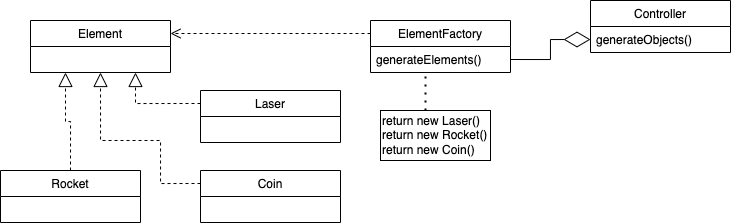

The diagram above was exported from draw.io. Its source (the exported page's mxGraphModel, read from the mxfile embedded in the PNG):
<mxGraphModel dx="915" dy="636" grid="1" gridSize="10" guides="1" tooltips="1" connect="1" arrows="1" fold="1" page="1" pageScale="1" pageWidth="1169" pageHeight="827" math="0" shadow="0">
  <root>
    <mxCell id="0" />
    <mxCell id="1" parent="0" />
    <mxCell id="C7T1D7Kil7IhYZzPFEqg-1" value="ElementFactory" style="swimlane;fontStyle=0;childLayout=stackLayout;horizontal=1;startSize=26;fillColor=none;horizontalStack=0;resizeParent=1;resizeParentMax=0;resizeLast=0;collapsible=1;marginBottom=0;" vertex="1" parent="1">
      <mxGeometry x="390" y="310" width="140" height="52" as="geometry" />
    </mxCell>
    <mxCell id="C7T1D7Kil7IhYZzPFEqg-2" value="generateElements()" style="text;strokeColor=none;fillColor=none;align=left;verticalAlign=top;spacingLeft=4;spacingRight=4;overflow=hidden;rotatable=0;points=[[0,0.5],[1,0.5]];portConstraint=eastwest;" vertex="1" parent="C7T1D7Kil7IhYZzPFEqg-1">
      <mxGeometry y="26" width="140" height="26" as="geometry" />
    </mxCell>
    <mxCell id="C7T1D7Kil7IhYZzPFEqg-5" value="return new Laser()&lt;br&gt;return new Rocket()&lt;br&gt;return new Coin()" style="html=1;align=left;" vertex="1" parent="1">
      <mxGeometry x="400" y="400" width="110" height="50" as="geometry" />
    </mxCell>
    <mxCell id="C7T1D7Kil7IhYZzPFEqg-6" value="" style="endArrow=none;dashed=1;html=1;dashPattern=1 3;strokeWidth=2;rounded=0;entryX=0.393;entryY=1;entryDx=0;entryDy=0;entryPerimeter=0;exitX=0.409;exitY=0;exitDx=0;exitDy=0;exitPerimeter=0;" edge="1" parent="1" source="C7T1D7Kil7IhYZzPFEqg-5" target="C7T1D7Kil7IhYZzPFEqg-2">
      <mxGeometry width="50" height="50" relative="1" as="geometry">
        <mxPoint x="510" y="390" as="sourcePoint" />
        <mxPoint x="560" y="340" as="targetPoint" />
      </mxGeometry>
    </mxCell>
    <mxCell id="C7T1D7Kil7IhYZzPFEqg-7" value="Controller" style="swimlane;fontStyle=0;childLayout=stackLayout;horizontal=1;startSize=26;fillColor=none;horizontalStack=0;resizeParent=1;resizeParentMax=0;resizeLast=0;collapsible=1;marginBottom=0;" vertex="1" parent="1">
      <mxGeometry x="610" y="290" width="140" height="52" as="geometry" />
    </mxCell>
    <mxCell id="C7T1D7Kil7IhYZzPFEqg-8" value="generateObjects()" style="text;strokeColor=none;fillColor=none;align=left;verticalAlign=top;spacingLeft=4;spacingRight=4;overflow=hidden;rotatable=0;points=[[0,0.5],[1,0.5]];portConstraint=eastwest;" vertex="1" parent="C7T1D7Kil7IhYZzPFEqg-7">
      <mxGeometry y="26" width="140" height="26" as="geometry" />
    </mxCell>
    <mxCell id="C7T1D7Kil7IhYZzPFEqg-12" value="Element" style="swimlane;fontStyle=0;childLayout=stackLayout;horizontal=1;startSize=26;fillColor=none;horizontalStack=0;resizeParent=1;resizeParentMax=0;resizeLast=0;collapsible=1;marginBottom=0;" vertex="1" parent="1">
      <mxGeometry x="50" y="310" width="140" height="52" as="geometry" />
    </mxCell>
    <mxCell id="C7T1D7Kil7IhYZzPFEqg-19" value="Laser" style="swimlane;fontStyle=0;childLayout=stackLayout;horizontal=1;startSize=26;fillColor=none;horizontalStack=0;resizeParent=1;resizeParentMax=0;resizeLast=0;collapsible=1;marginBottom=0;" vertex="1" parent="1">
      <mxGeometry x="220" y="380" width="140" height="52" as="geometry" />
    </mxCell>
    <mxCell id="C7T1D7Kil7IhYZzPFEqg-28" value="Rocket" style="swimlane;fontStyle=0;childLayout=stackLayout;horizontal=1;startSize=26;fillColor=none;horizontalStack=0;resizeParent=1;resizeParentMax=0;resizeLast=0;collapsible=1;marginBottom=0;" vertex="1" parent="1">
      <mxGeometry x="20" y="460" width="140" height="52" as="geometry" />
    </mxCell>
    <mxCell id="C7T1D7Kil7IhYZzPFEqg-29" value="Coin" style="swimlane;fontStyle=0;childLayout=stackLayout;horizontal=1;startSize=26;fillColor=none;horizontalStack=0;resizeParent=1;resizeParentMax=0;resizeLast=0;collapsible=1;marginBottom=0;" vertex="1" parent="1">
      <mxGeometry x="220" y="460" width="140" height="52" as="geometry" />
    </mxCell>
    <mxCell id="C7T1D7Kil7IhYZzPFEqg-30" value="" style="endArrow=diamondThin;endFill=0;endSize=24;html=1;rounded=0;entryX=0;entryY=0.5;entryDx=0;entryDy=0;exitX=1;exitY=0.5;exitDx=0;exitDy=0;edgeStyle=orthogonalEdgeStyle;" edge="1" parent="1" source="C7T1D7Kil7IhYZzPFEqg-2" target="C7T1D7Kil7IhYZzPFEqg-8">
      <mxGeometry width="160" relative="1" as="geometry">
        <mxPoint x="330" y="360" as="sourcePoint" />
        <mxPoint x="490" y="360" as="targetPoint" />
      </mxGeometry>
    </mxCell>
    <mxCell id="C7T1D7Kil7IhYZzPFEqg-31" value="" style="html=1;verticalAlign=bottom;endArrow=open;dashed=1;endSize=8;rounded=0;entryX=1;entryY=0.25;entryDx=0;entryDy=0;exitX=0;exitY=0.25;exitDx=0;exitDy=0;" edge="1" parent="1" source="C7T1D7Kil7IhYZzPFEqg-1" target="C7T1D7Kil7IhYZzPFEqg-12">
      <mxGeometry relative="1" as="geometry">
        <mxPoint x="320" y="320" as="sourcePoint" />
        <mxPoint x="240" y="320" as="targetPoint" />
      </mxGeometry>
    </mxCell>
    <mxCell id="C7T1D7Kil7IhYZzPFEqg-32" value="" style="endArrow=block;dashed=1;endFill=0;endSize=12;html=1;rounded=0;entryX=0.25;entryY=1;entryDx=0;entryDy=0;exitX=0.5;exitY=0;exitDx=0;exitDy=0;edgeStyle=orthogonalEdgeStyle;" edge="1" parent="1" source="C7T1D7Kil7IhYZzPFEqg-28" target="C7T1D7Kil7IhYZzPFEqg-12">
      <mxGeometry width="160" relative="1" as="geometry">
        <mxPoint x="290" y="410" as="sourcePoint" />
        <mxPoint x="450" y="410" as="targetPoint" />
      </mxGeometry>
    </mxCell>
    <mxCell id="C7T1D7Kil7IhYZzPFEqg-33" value="" style="endArrow=block;dashed=1;endFill=0;endSize=12;html=1;rounded=0;entryX=0.5;entryY=1;entryDx=0;entryDy=0;exitX=0;exitY=0.25;exitDx=0;exitDy=0;edgeStyle=orthogonalEdgeStyle;" edge="1" parent="1" source="C7T1D7Kil7IhYZzPFEqg-29" target="C7T1D7Kil7IhYZzPFEqg-12">
      <mxGeometry width="160" relative="1" as="geometry">
        <mxPoint x="290" y="410" as="sourcePoint" />
        <mxPoint x="450" y="410" as="targetPoint" />
        <Array as="points">
          <mxPoint x="180" y="473" />
          <mxPoint x="180" y="430" />
          <mxPoint x="120" y="430" />
        </Array>
      </mxGeometry>
    </mxCell>
    <mxCell id="C7T1D7Kil7IhYZzPFEqg-34" value="" style="endArrow=block;dashed=1;endFill=0;endSize=12;html=1;rounded=0;entryX=0.75;entryY=1;entryDx=0;entryDy=0;exitX=0;exitY=0.25;exitDx=0;exitDy=0;edgeStyle=orthogonalEdgeStyle;" edge="1" parent="1" source="C7T1D7Kil7IhYZzPFEqg-19" target="C7T1D7Kil7IhYZzPFEqg-12">
      <mxGeometry width="160" relative="1" as="geometry">
        <mxPoint x="290" y="410" as="sourcePoint" />
        <mxPoint x="450" y="410" as="targetPoint" />
      </mxGeometry>
    </mxCell>
  </root>
</mxGraphModel>